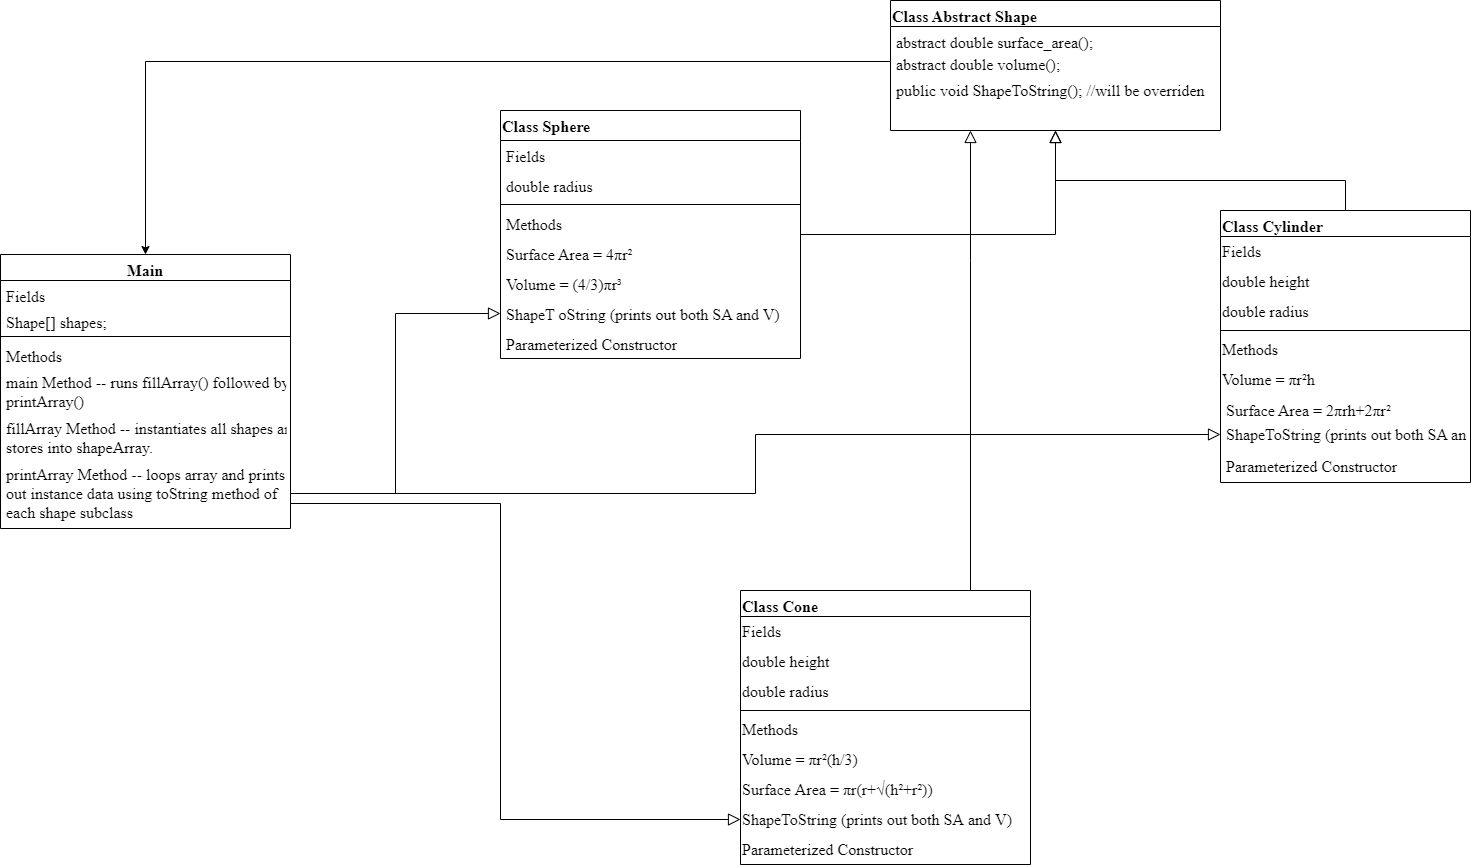

The diagram above was exported from draw.io. Its source (the exported page's mxGraphModel, read from the mxfile embedded in the PNG):
<mxGraphModel dx="2130" dy="898" grid="1" gridSize="10" guides="1" tooltips="1" connect="1" arrows="1" fold="1" page="1" pageScale="1" pageWidth="827" pageHeight="1169" math="0" shadow="0">
  <root>
    <mxCell id="WIyWlLk6GJQsqaUBKTNV-0" />
    <mxCell id="WIyWlLk6GJQsqaUBKTNV-1" parent="WIyWlLk6GJQsqaUBKTNV-0" />
    <mxCell id="zkfFHV4jXpPFQw0GAbJ--0" value="Class Abstract Shape" style="swimlane;fontStyle=1;align=left;verticalAlign=top;childLayout=stackLayout;horizontal=1;startSize=26;horizontalStack=0;resizeParent=1;resizeLast=0;collapsible=1;marginBottom=0;rounded=0;shadow=0;strokeWidth=1;fontFamily=Times New Roman;fontSize=16;" parent="WIyWlLk6GJQsqaUBKTNV-1" vertex="1">
      <mxGeometry x="120" y="60" width="330" height="130" as="geometry">
        <mxRectangle x="30" y="50" width="160" height="26" as="alternateBounds" />
      </mxGeometry>
    </mxCell>
    <mxCell id="zkfFHV4jXpPFQw0GAbJ--1" value="abstract double surface_area();" style="text;align=left;verticalAlign=top;spacingLeft=4;spacingRight=4;overflow=hidden;rotatable=0;points=[[0,0.5],[1,0.5]];portConstraint=eastwest;fontFamily=Times New Roman;fontSize=16;" parent="zkfFHV4jXpPFQw0GAbJ--0" vertex="1">
      <mxGeometry y="26" width="330" height="22" as="geometry" />
    </mxCell>
    <mxCell id="zkfFHV4jXpPFQw0GAbJ--2" value="abstract double volume();" style="text;align=left;verticalAlign=top;spacingLeft=4;spacingRight=4;overflow=hidden;rotatable=0;points=[[0,0.5],[1,0.5]];portConstraint=eastwest;rounded=0;shadow=0;html=0;fontFamily=Times New Roman;fontSize=16;" parent="zkfFHV4jXpPFQw0GAbJ--0" vertex="1">
      <mxGeometry y="48" width="330" height="26" as="geometry" />
    </mxCell>
    <mxCell id="TdL7iUFp42CipsH5Wr8y-1" value="public void ShapeToString(); //will be overriden" style="text;align=left;verticalAlign=top;spacingLeft=4;spacingRight=4;overflow=hidden;rotatable=0;points=[[0,0.5],[1,0.5]];portConstraint=eastwest;rounded=0;shadow=0;html=0;fontFamily=Times New Roman;fontSize=16;" vertex="1" parent="zkfFHV4jXpPFQw0GAbJ--0">
      <mxGeometry y="74" width="330" height="26" as="geometry" />
    </mxCell>
    <mxCell id="zkfFHV4jXpPFQw0GAbJ--6" value="Class Cone" style="swimlane;fontStyle=1;align=left;verticalAlign=top;childLayout=stackLayout;horizontal=1;startSize=26;horizontalStack=0;resizeParent=1;resizeLast=0;collapsible=1;marginBottom=0;rounded=0;shadow=0;strokeWidth=1;fontFamily=Times New Roman;fontSize=16;" parent="WIyWlLk6GJQsqaUBKTNV-1" vertex="1">
      <mxGeometry x="-30" y="650" width="290" height="274" as="geometry">
        <mxRectangle x="130" y="380" width="160" height="26" as="alternateBounds" />
      </mxGeometry>
    </mxCell>
    <mxCell id="VFTQwc6tG4OV-4kIlMC4-46" value="&lt;font style=&quot;font-size: 16px;&quot;&gt;Fields&lt;br style=&quot;font-size: 16px;&quot;&gt;&lt;/font&gt;" style="text;html=1;align=left;verticalAlign=middle;resizable=0;points=[];autosize=1;strokeColor=none;fillColor=none;fontSize=16;fontFamily=Times New Roman;" parent="zkfFHV4jXpPFQw0GAbJ--6" vertex="1">
      <mxGeometry y="26" width="290" height="30" as="geometry" />
    </mxCell>
    <mxCell id="VFTQwc6tG4OV-4kIlMC4-3" value="double height" style="text;html=1;align=left;verticalAlign=middle;resizable=0;points=[];autosize=1;strokeColor=none;fillColor=none;fontSize=16;fontFamily=Times New Roman;" parent="zkfFHV4jXpPFQw0GAbJ--6" vertex="1">
      <mxGeometry y="56" width="290" height="30" as="geometry" />
    </mxCell>
    <mxCell id="VFTQwc6tG4OV-4kIlMC4-45" value="double radius" style="text;html=1;align=left;verticalAlign=middle;resizable=0;points=[];autosize=1;strokeColor=none;fillColor=none;fontSize=16;fontFamily=Times New Roman;" parent="zkfFHV4jXpPFQw0GAbJ--6" vertex="1">
      <mxGeometry y="86" width="290" height="30" as="geometry" />
    </mxCell>
    <mxCell id="VFTQwc6tG4OV-4kIlMC4-48" value="" style="line;strokeWidth=1;fillColor=none;align=left;verticalAlign=middle;spacingTop=-1;spacingLeft=3;spacingRight=3;rotatable=0;labelPosition=right;points=[];portConstraint=eastwest;strokeColor=inherit;fontFamily=Times New Roman;fontSize=16;" parent="zkfFHV4jXpPFQw0GAbJ--6" vertex="1">
      <mxGeometry y="116" width="290" height="8" as="geometry" />
    </mxCell>
    <mxCell id="VFTQwc6tG4OV-4kIlMC4-42" value="Methods" style="text;html=1;align=left;verticalAlign=middle;resizable=0;points=[];autosize=1;strokeColor=none;fillColor=none;fontSize=16;fontFamily=Times New Roman;" parent="zkfFHV4jXpPFQw0GAbJ--6" vertex="1">
      <mxGeometry y="124" width="290" height="30" as="geometry" />
    </mxCell>
    <mxCell id="VFTQwc6tG4OV-4kIlMC4-43" value="Volume = πr²(h/3)" style="text;html=1;align=left;verticalAlign=middle;resizable=0;points=[];autosize=1;strokeColor=none;fillColor=none;fontSize=16;fontFamily=Times New Roman;" parent="zkfFHV4jXpPFQw0GAbJ--6" vertex="1">
      <mxGeometry y="154" width="290" height="30" as="geometry" />
    </mxCell>
    <mxCell id="VFTQwc6tG4OV-4kIlMC4-2" value="&lt;font style=&quot;font-size: 16px;&quot;&gt;Surface Area = πr(r+√(h²+r²))&lt;/font&gt;" style="text;html=1;align=left;verticalAlign=middle;resizable=0;points=[];autosize=1;strokeColor=none;fillColor=none;fontSize=16;fontFamily=Times New Roman;" parent="zkfFHV4jXpPFQw0GAbJ--6" vertex="1">
      <mxGeometry y="184" width="290" height="30" as="geometry" />
    </mxCell>
    <mxCell id="VFTQwc6tG4OV-4kIlMC4-60" value="ShapeToString (prints out&amp;nbsp;&lt;span style=&quot;padding: 0px; margin: 0px; font-size: 16px;&quot;&gt;both SA and V&lt;/span&gt;)" style="text;html=1;align=left;verticalAlign=middle;resizable=0;points=[];autosize=1;strokeColor=none;fillColor=none;fontSize=16;fontFamily=Times New Roman;" parent="zkfFHV4jXpPFQw0GAbJ--6" vertex="1">
      <mxGeometry y="214" width="290" height="30" as="geometry" />
    </mxCell>
    <mxCell id="VFTQwc6tG4OV-4kIlMC4-65" value="Parameterized Constructor" style="text;html=1;align=left;verticalAlign=middle;resizable=0;points=[];autosize=1;strokeColor=none;fillColor=none;fontSize=16;fontFamily=Times New Roman;" parent="zkfFHV4jXpPFQw0GAbJ--6" vertex="1">
      <mxGeometry y="244" width="290" height="30" as="geometry" />
    </mxCell>
    <mxCell id="zkfFHV4jXpPFQw0GAbJ--12" value="" style="endArrow=block;endSize=10;endFill=0;shadow=0;strokeWidth=1;rounded=0;edgeStyle=elbowEdgeStyle;elbow=vertical;fontFamily=Times New Roman;fontSize=16;align=left;" parent="WIyWlLk6GJQsqaUBKTNV-1" source="zkfFHV4jXpPFQw0GAbJ--6" target="zkfFHV4jXpPFQw0GAbJ--0" edge="1">
      <mxGeometry width="160" relative="1" as="geometry">
        <mxPoint x="66" y="293" as="sourcePoint" />
        <mxPoint x="66" y="293" as="targetPoint" />
        <Array as="points">
          <mxPoint x="200" y="320" />
          <mxPoint x="198" y="220" />
          <mxPoint x="320" y="400" />
          <mxPoint x="296" y="350" />
          <mxPoint x="286" y="300" />
        </Array>
      </mxGeometry>
    </mxCell>
    <mxCell id="zkfFHV4jXpPFQw0GAbJ--13" value="Class Cylinder" style="swimlane;fontStyle=1;align=left;verticalAlign=top;childLayout=stackLayout;horizontal=1;startSize=26;horizontalStack=0;resizeParent=1;resizeLast=0;collapsible=1;marginBottom=0;rounded=0;shadow=0;strokeWidth=1;fontFamily=Times New Roman;fontSize=16;" parent="WIyWlLk6GJQsqaUBKTNV-1" vertex="1">
      <mxGeometry x="450" y="270" width="250" height="272" as="geometry">
        <mxRectangle x="340" y="380" width="170" height="26" as="alternateBounds" />
      </mxGeometry>
    </mxCell>
    <mxCell id="VFTQwc6tG4OV-4kIlMC4-35" value="Fields" style="text;html=1;align=left;verticalAlign=middle;resizable=0;points=[];autosize=1;strokeColor=none;fillColor=none;fontSize=16;fontFamily=Times New Roman;" parent="zkfFHV4jXpPFQw0GAbJ--13" vertex="1">
      <mxGeometry y="26" width="250" height="30" as="geometry" />
    </mxCell>
    <mxCell id="VFTQwc6tG4OV-4kIlMC4-36" value="double height" style="text;html=1;align=left;verticalAlign=middle;resizable=0;points=[];autosize=1;strokeColor=none;fillColor=none;fontSize=16;fontFamily=Times New Roman;" parent="zkfFHV4jXpPFQw0GAbJ--13" vertex="1">
      <mxGeometry y="56" width="250" height="30" as="geometry" />
    </mxCell>
    <mxCell id="VFTQwc6tG4OV-4kIlMC4-31" value="&lt;span style=&quot;font-size: 16px;&quot;&gt;double radius&lt;/span&gt;" style="text;html=1;align=left;verticalAlign=middle;resizable=0;points=[];autosize=1;strokeColor=none;fillColor=none;fontSize=16;fontFamily=Times New Roman;" parent="zkfFHV4jXpPFQw0GAbJ--13" vertex="1">
      <mxGeometry y="86" width="250" height="30" as="geometry" />
    </mxCell>
    <mxCell id="VFTQwc6tG4OV-4kIlMC4-44" value="" style="line;strokeWidth=1;fillColor=none;align=left;verticalAlign=middle;spacingTop=-1;spacingLeft=3;spacingRight=3;rotatable=0;labelPosition=right;points=[];portConstraint=eastwest;strokeColor=inherit;fontFamily=Times New Roman;fontSize=16;" parent="zkfFHV4jXpPFQw0GAbJ--13" vertex="1">
      <mxGeometry y="116" width="250" height="8" as="geometry" />
    </mxCell>
    <mxCell id="VFTQwc6tG4OV-4kIlMC4-33" value="Methods" style="text;html=1;align=left;verticalAlign=middle;resizable=0;points=[];autosize=1;strokeColor=none;fillColor=none;fontSize=16;fontFamily=Times New Roman;" parent="zkfFHV4jXpPFQw0GAbJ--13" vertex="1">
      <mxGeometry y="124" width="250" height="30" as="geometry" />
    </mxCell>
    <mxCell id="VFTQwc6tG4OV-4kIlMC4-5" value="Volume =&amp;nbsp;&lt;span style=&quot;font-size: 16px;&quot;&gt;πr²h&lt;/span&gt;" style="text;html=1;align=left;verticalAlign=middle;resizable=0;points=[];autosize=1;strokeColor=none;fillColor=none;fontSize=16;fontFamily=Times New Roman;" parent="zkfFHV4jXpPFQw0GAbJ--13" vertex="1">
      <mxGeometry y="154" width="250" height="30" as="geometry" />
    </mxCell>
    <mxCell id="zkfFHV4jXpPFQw0GAbJ--14" value="Surface Area = 2πrh+2πr²" style="text;align=left;verticalAlign=top;spacingLeft=4;spacingRight=4;overflow=hidden;rotatable=0;points=[[0,0.5],[1,0.5]];portConstraint=eastwest;fontFamily=Times New Roman;fontSize=16;" parent="zkfFHV4jXpPFQw0GAbJ--13" vertex="1">
      <mxGeometry y="184" width="250" height="24" as="geometry" />
    </mxCell>
    <mxCell id="VFTQwc6tG4OV-4kIlMC4-61" value="ShapeToString (prints out both SA and V)" style="text;align=left;verticalAlign=top;spacingLeft=4;spacingRight=4;overflow=hidden;rotatable=0;points=[[0,0.5],[1,0.5]];portConstraint=eastwest;fontFamily=Times New Roman;fontSize=16;" parent="zkfFHV4jXpPFQw0GAbJ--13" vertex="1">
      <mxGeometry y="208" width="250" height="32" as="geometry" />
    </mxCell>
    <mxCell id="VFTQwc6tG4OV-4kIlMC4-66" value="Parameterized Constructor" style="text;align=left;verticalAlign=top;spacingLeft=4;spacingRight=4;overflow=hidden;rotatable=0;points=[[0,0.5],[1,0.5]];portConstraint=eastwest;fontFamily=Times New Roman;fontSize=16;" parent="zkfFHV4jXpPFQw0GAbJ--13" vertex="1">
      <mxGeometry y="240" width="250" height="32" as="geometry" />
    </mxCell>
    <mxCell id="zkfFHV4jXpPFQw0GAbJ--16" value="" style="endArrow=block;endSize=10;endFill=0;shadow=0;strokeWidth=1;rounded=0;edgeStyle=elbowEdgeStyle;elbow=vertical;fontFamily=Times New Roman;fontSize=16;entryX=0.5;entryY=1;entryDx=0;entryDy=0;align=left;" parent="WIyWlLk6GJQsqaUBKTNV-1" source="zkfFHV4jXpPFQw0GAbJ--13" target="zkfFHV4jXpPFQw0GAbJ--0" edge="1">
      <mxGeometry width="160" relative="1" as="geometry">
        <mxPoint x="76" y="463" as="sourcePoint" />
        <mxPoint x="196" y="280" as="targetPoint" />
        <Array as="points">
          <mxPoint x="236" y="240" />
        </Array>
      </mxGeometry>
    </mxCell>
    <mxCell id="VFTQwc6tG4OV-4kIlMC4-19" style="edgeStyle=orthogonalEdgeStyle;rounded=0;orthogonalLoop=1;jettySize=auto;html=1;fontFamily=Times New Roman;fontSize=16;endArrow=block;endSize=10;endFill=0;shadow=0;strokeWidth=1;entryX=0.5;entryY=1;entryDx=0;entryDy=0;align=left;" parent="WIyWlLk6GJQsqaUBKTNV-1" source="VFTQwc6tG4OV-4kIlMC4-9" target="zkfFHV4jXpPFQw0GAbJ--0" edge="1">
      <mxGeometry relative="1" as="geometry">
        <mxPoint x="196" y="180" as="targetPoint" />
      </mxGeometry>
    </mxCell>
    <mxCell id="VFTQwc6tG4OV-4kIlMC4-9" value="Class Sphere" style="swimlane;fontStyle=1;childLayout=stackLayout;horizontal=1;startSize=30;horizontalStack=0;resizeParent=1;resizeParentMax=0;resizeLast=0;collapsible=1;marginBottom=0;fontFamily=Times New Roman;fontSize=16;align=left;" parent="WIyWlLk6GJQsqaUBKTNV-1" vertex="1">
      <mxGeometry x="-270" y="170" width="300" height="248" as="geometry" />
    </mxCell>
    <mxCell id="VFTQwc6tG4OV-4kIlMC4-50" value="Fields" style="text;strokeColor=none;fillColor=none;align=left;verticalAlign=middle;spacingLeft=4;spacingRight=4;overflow=hidden;points=[[0,0.5],[1,0.5]];portConstraint=eastwest;rotatable=0;fontFamily=Times New Roman;fontSize=16;" parent="VFTQwc6tG4OV-4kIlMC4-9" vertex="1">
      <mxGeometry y="30" width="300" height="30" as="geometry" />
    </mxCell>
    <mxCell id="VFTQwc6tG4OV-4kIlMC4-52" value="double radius" style="text;strokeColor=none;fillColor=none;align=left;verticalAlign=middle;spacingLeft=4;spacingRight=4;overflow=hidden;points=[[0,0.5],[1,0.5]];portConstraint=eastwest;rotatable=0;fontFamily=Times New Roman;fontSize=16;" parent="VFTQwc6tG4OV-4kIlMC4-9" vertex="1">
      <mxGeometry y="60" width="300" height="30" as="geometry" />
    </mxCell>
    <mxCell id="VFTQwc6tG4OV-4kIlMC4-53" value="" style="line;strokeWidth=1;fillColor=none;align=left;verticalAlign=middle;spacingTop=-1;spacingLeft=3;spacingRight=3;rotatable=0;labelPosition=right;points=[];portConstraint=eastwest;strokeColor=inherit;fontFamily=Times New Roman;fontSize=16;" parent="VFTQwc6tG4OV-4kIlMC4-9" vertex="1">
      <mxGeometry y="90" width="300" height="8" as="geometry" />
    </mxCell>
    <mxCell id="VFTQwc6tG4OV-4kIlMC4-51" value="Methods" style="text;strokeColor=none;fillColor=none;align=left;verticalAlign=middle;spacingLeft=4;spacingRight=4;overflow=hidden;points=[[0,0.5],[1,0.5]];portConstraint=eastwest;rotatable=0;fontFamily=Times New Roman;fontSize=16;" parent="VFTQwc6tG4OV-4kIlMC4-9" vertex="1">
      <mxGeometry y="98" width="300" height="30" as="geometry" />
    </mxCell>
    <mxCell id="VFTQwc6tG4OV-4kIlMC4-10" value="Surface Area = 4πr²" style="text;strokeColor=none;fillColor=none;align=left;verticalAlign=middle;spacingLeft=4;spacingRight=4;overflow=hidden;points=[[0,0.5],[1,0.5]];portConstraint=eastwest;rotatable=0;fontFamily=Times New Roman;fontSize=16;" parent="VFTQwc6tG4OV-4kIlMC4-9" vertex="1">
      <mxGeometry y="128" width="300" height="30" as="geometry" />
    </mxCell>
    <mxCell id="VFTQwc6tG4OV-4kIlMC4-12" value="Volume = (4/3)πr³" style="text;strokeColor=none;fillColor=none;align=left;verticalAlign=middle;spacingLeft=4;spacingRight=4;overflow=hidden;points=[[0,0.5],[1,0.5]];portConstraint=eastwest;rotatable=0;fontFamily=Times New Roman;fontSize=16;" parent="VFTQwc6tG4OV-4kIlMC4-9" vertex="1">
      <mxGeometry y="158" width="300" height="30" as="geometry" />
    </mxCell>
    <mxCell id="VFTQwc6tG4OV-4kIlMC4-59" value="ShapeT oString (prints out both SA and V)" style="text;strokeColor=none;fillColor=none;align=left;verticalAlign=middle;spacingLeft=4;spacingRight=4;overflow=hidden;points=[[0,0.5],[1,0.5]];portConstraint=eastwest;rotatable=0;fontFamily=Times New Roman;fontSize=16;" parent="VFTQwc6tG4OV-4kIlMC4-9" vertex="1">
      <mxGeometry y="188" width="300" height="30" as="geometry" />
    </mxCell>
    <mxCell id="VFTQwc6tG4OV-4kIlMC4-64" value="Parameterized Constructor" style="text;strokeColor=none;fillColor=none;align=left;verticalAlign=middle;spacingLeft=4;spacingRight=4;overflow=hidden;points=[[0,0.5],[1,0.5]];portConstraint=eastwest;rotatable=0;fontFamily=Times New Roman;fontSize=16;" parent="VFTQwc6tG4OV-4kIlMC4-9" vertex="1">
      <mxGeometry y="218" width="300" height="30" as="geometry" />
    </mxCell>
    <mxCell id="VFTQwc6tG4OV-4kIlMC4-54" value="Main" style="swimlane;fontStyle=1;align=center;verticalAlign=top;childLayout=stackLayout;horizontal=1;startSize=26;horizontalStack=0;resizeParent=1;resizeParentMax=0;resizeLast=0;collapsible=1;marginBottom=0;fontFamily=Times New Roman;fontSize=16;" parent="WIyWlLk6GJQsqaUBKTNV-1" vertex="1">
      <mxGeometry x="-770" y="314" width="290" height="274" as="geometry" />
    </mxCell>
    <mxCell id="VFTQwc6tG4OV-4kIlMC4-55" value="Fields" style="text;strokeColor=none;fillColor=none;align=left;verticalAlign=top;spacingLeft=4;spacingRight=4;overflow=hidden;rotatable=0;points=[[0,0.5],[1,0.5]];portConstraint=eastwest;fontFamily=Times New Roman;fontSize=16;" parent="VFTQwc6tG4OV-4kIlMC4-54" vertex="1">
      <mxGeometry y="26" width="290" height="26" as="geometry" />
    </mxCell>
    <mxCell id="VFTQwc6tG4OV-4kIlMC4-67" value="Shape[] shapes;" style="text;strokeColor=none;fillColor=none;align=left;verticalAlign=top;spacingLeft=4;spacingRight=4;overflow=hidden;rotatable=0;points=[[0,0.5],[1,0.5]];portConstraint=eastwest;fontFamily=Times New Roman;fontSize=16;" parent="VFTQwc6tG4OV-4kIlMC4-54" vertex="1">
      <mxGeometry y="52" width="290" height="26" as="geometry" />
    </mxCell>
    <mxCell id="VFTQwc6tG4OV-4kIlMC4-72" value="" style="line;strokeWidth=1;fillColor=none;align=left;verticalAlign=middle;spacingTop=-1;spacingLeft=3;spacingRight=3;rotatable=0;labelPosition=right;points=[];portConstraint=eastwest;strokeColor=inherit;fontFamily=Times New Roman;fontSize=16;" parent="VFTQwc6tG4OV-4kIlMC4-54" vertex="1">
      <mxGeometry y="78" width="290" height="8" as="geometry" />
    </mxCell>
    <mxCell id="VFTQwc6tG4OV-4kIlMC4-69" value="Methods" style="text;strokeColor=none;fillColor=none;align=left;verticalAlign=top;spacingLeft=4;spacingRight=4;overflow=hidden;rotatable=0;points=[[0,0.5],[1,0.5]];portConstraint=eastwest;fontFamily=Times New Roman;fontSize=16;" parent="VFTQwc6tG4OV-4kIlMC4-54" vertex="1">
      <mxGeometry y="86" width="290" height="26" as="geometry" />
    </mxCell>
    <mxCell id="TdL7iUFp42CipsH5Wr8y-0" value="main Method -- runs fillArray() followed by &#10;printArray()" style="text;strokeColor=none;fillColor=none;align=left;verticalAlign=top;spacingLeft=4;spacingRight=4;overflow=hidden;rotatable=0;points=[[0,0.5],[1,0.5]];portConstraint=eastwest;fontFamily=Times New Roman;fontSize=16;" vertex="1" parent="VFTQwc6tG4OV-4kIlMC4-54">
      <mxGeometry y="112" width="290" height="46" as="geometry" />
    </mxCell>
    <mxCell id="VFTQwc6tG4OV-4kIlMC4-70" value="fillArray Method -- instantiates all shapes and &#10;stores into shapeArray." style="text;strokeColor=none;fillColor=none;align=left;verticalAlign=top;spacingLeft=4;spacingRight=4;overflow=hidden;rotatable=0;points=[[0,0.5],[1,0.5]];portConstraint=eastwest;fontFamily=Times New Roman;fontSize=16;" parent="VFTQwc6tG4OV-4kIlMC4-54" vertex="1">
      <mxGeometry y="158" width="290" height="46" as="geometry" />
    </mxCell>
    <mxCell id="VFTQwc6tG4OV-4kIlMC4-71" value="printArray Method -- loops array and prints&#10;out instance data using toString method of&#10;each shape subclass" style="text;strokeColor=none;fillColor=none;align=left;verticalAlign=top;spacingLeft=4;spacingRight=4;overflow=hidden;rotatable=0;points=[[0,0.5],[1,0.5]];portConstraint=eastwest;fontFamily=Times New Roman;fontSize=16;" parent="VFTQwc6tG4OV-4kIlMC4-54" vertex="1">
      <mxGeometry y="204" width="290" height="70" as="geometry" />
    </mxCell>
    <mxCell id="VFTQwc6tG4OV-4kIlMC4-74" style="edgeStyle=orthogonalEdgeStyle;rounded=0;orthogonalLoop=1;jettySize=auto;html=1;exitX=0;exitY=0.5;exitDx=0;exitDy=0;entryX=0.5;entryY=0;entryDx=0;entryDy=0;strokeColor=#000000;fontFamily=Times New Roman;fontSize=16;" parent="WIyWlLk6GJQsqaUBKTNV-1" source="zkfFHV4jXpPFQw0GAbJ--2" target="VFTQwc6tG4OV-4kIlMC4-54" edge="1">
      <mxGeometry relative="1" as="geometry" />
    </mxCell>
    <mxCell id="VFTQwc6tG4OV-4kIlMC4-75" style="edgeStyle=orthogonalEdgeStyle;rounded=0;orthogonalLoop=1;jettySize=auto;html=1;exitX=1;exitY=0.5;exitDx=0;exitDy=0;entryX=0;entryY=0.5;entryDx=0;entryDy=0;strokeColor=default;fontFamily=Times New Roman;fontSize=16;endArrow=block;align=left;endSize=10;endFill=0;shadow=0;strokeWidth=1;" parent="WIyWlLk6GJQsqaUBKTNV-1" source="VFTQwc6tG4OV-4kIlMC4-71" target="VFTQwc6tG4OV-4kIlMC4-59" edge="1">
      <mxGeometry relative="1" as="geometry" />
    </mxCell>
    <mxCell id="VFTQwc6tG4OV-4kIlMC4-76" style="edgeStyle=orthogonalEdgeStyle;rounded=0;orthogonalLoop=1;jettySize=auto;html=1;exitX=1;exitY=0.5;exitDx=0;exitDy=0;entryX=0;entryY=0.5;entryDx=0;entryDy=0;strokeColor=default;fontFamily=Times New Roman;fontSize=16;endArrow=block;align=left;endSize=10;endFill=0;shadow=0;strokeWidth=1;" parent="WIyWlLk6GJQsqaUBKTNV-1" source="VFTQwc6tG4OV-4kIlMC4-71" target="VFTQwc6tG4OV-4kIlMC4-61" edge="1">
      <mxGeometry relative="1" as="geometry" />
    </mxCell>
    <mxCell id="VFTQwc6tG4OV-4kIlMC4-77" style="edgeStyle=orthogonalEdgeStyle;rounded=0;orthogonalLoop=1;jettySize=auto;html=1;exitX=1;exitY=0.5;exitDx=0;exitDy=0;strokeColor=default;fontFamily=Times New Roman;fontSize=16;endArrow=block;align=left;endSize=10;endFill=0;shadow=0;strokeWidth=1;" parent="WIyWlLk6GJQsqaUBKTNV-1" source="VFTQwc6tG4OV-4kIlMC4-71" target="VFTQwc6tG4OV-4kIlMC4-60" edge="1">
      <mxGeometry relative="1" as="geometry">
        <Array as="points">
          <mxPoint x="-270" y="563" />
          <mxPoint x="-270" y="879" />
        </Array>
      </mxGeometry>
    </mxCell>
  </root>
</mxGraphModel>